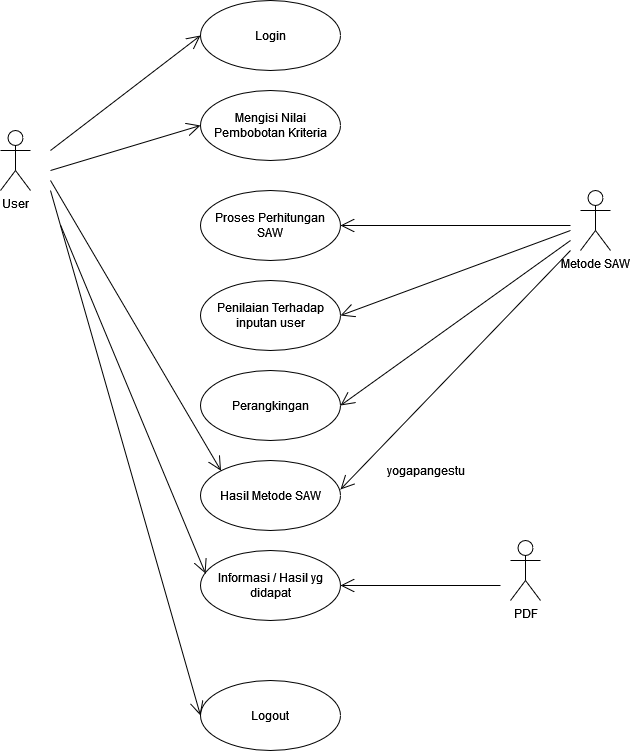

The diagram above was exported from draw.io. Its source (the exported page's mxGraphModel, read from the mxfile embedded in the PNG):
<mxGraphModel dx="782" dy="420" grid="1" gridSize="10" guides="1" tooltips="1" connect="1" arrows="1" fold="1" page="1" pageScale="1" pageWidth="850" pageHeight="1100" math="0" shadow="0">
  <root>
    <mxCell id="0" />
    <mxCell id="1" parent="0" />
    <mxCell id="oOU9rAY8AKOPx_AZUhe5-1" value="User" style="shape=umlActor;verticalLabelPosition=bottom;verticalAlign=top;html=1;" vertex="1" parent="1">
      <mxGeometry x="20" y="160" width="30" height="60" as="geometry" />
    </mxCell>
    <mxCell id="oOU9rAY8AKOPx_AZUhe5-2" value="Login" style="ellipse;whiteSpace=wrap;html=1;" vertex="1" parent="1">
      <mxGeometry x="220" y="30" width="140" height="70" as="geometry" />
    </mxCell>
    <mxCell id="oOU9rAY8AKOPx_AZUhe5-3" value="Logout" style="ellipse;whiteSpace=wrap;html=1;" vertex="1" parent="1">
      <mxGeometry x="220" y="710" width="140" height="70" as="geometry" />
    </mxCell>
    <mxCell id="oOU9rAY8AKOPx_AZUhe5-6" value="" style="endArrow=open;endFill=1;endSize=12;html=1;rounded=0;entryX=0;entryY=0.5;entryDx=0;entryDy=0;" edge="1" parent="1" target="oOU9rAY8AKOPx_AZUhe5-2">
      <mxGeometry width="160" relative="1" as="geometry">
        <mxPoint x="70" y="180" as="sourcePoint" />
        <mxPoint x="230" y="180" as="targetPoint" />
      </mxGeometry>
    </mxCell>
    <mxCell id="oOU9rAY8AKOPx_AZUhe5-8" value="" style="endArrow=open;endFill=1;endSize=12;html=1;rounded=0;entryX=0;entryY=0.5;entryDx=0;entryDy=0;" edge="1" parent="1" target="oOU9rAY8AKOPx_AZUhe5-3">
      <mxGeometry width="160" relative="1" as="geometry">
        <mxPoint x="70" y="220" as="sourcePoint" />
        <mxPoint x="230" y="220" as="targetPoint" />
      </mxGeometry>
    </mxCell>
    <mxCell id="oOU9rAY8AKOPx_AZUhe5-9" value="Mengisi Nilai Pembobotan Kriteria" style="ellipse;whiteSpace=wrap;html=1;" vertex="1" parent="1">
      <mxGeometry x="220" y="120" width="140" height="70" as="geometry" />
    </mxCell>
    <mxCell id="oOU9rAY8AKOPx_AZUhe5-10" value="" style="endArrow=open;endFill=1;endSize=12;html=1;rounded=0;entryX=0;entryY=0.5;entryDx=0;entryDy=0;" edge="1" parent="1" target="oOU9rAY8AKOPx_AZUhe5-9">
      <mxGeometry width="160" relative="1" as="geometry">
        <mxPoint x="70" y="200" as="sourcePoint" />
        <mxPoint x="230" y="200" as="targetPoint" />
      </mxGeometry>
    </mxCell>
    <mxCell id="oOU9rAY8AKOPx_AZUhe5-11" value="&lt;div&gt;Proses Perhitungan &lt;br&gt;&lt;/div&gt;&lt;div&gt;SAW&lt;/div&gt;" style="ellipse;whiteSpace=wrap;html=1;" vertex="1" parent="1">
      <mxGeometry x="220" y="220" width="140" height="70" as="geometry" />
    </mxCell>
    <mxCell id="oOU9rAY8AKOPx_AZUhe5-12" value="Metode SAW" style="shape=umlActor;verticalLabelPosition=bottom;verticalAlign=top;html=1;" vertex="1" parent="1">
      <mxGeometry x="600" y="220" width="30" height="60" as="geometry" />
    </mxCell>
    <mxCell id="oOU9rAY8AKOPx_AZUhe5-13" value="" style="endArrow=open;endFill=1;endSize=12;html=1;rounded=0;entryX=1;entryY=0.5;entryDx=0;entryDy=0;" edge="1" parent="1" target="oOU9rAY8AKOPx_AZUhe5-11">
      <mxGeometry width="160" relative="1" as="geometry">
        <mxPoint x="590" y="255" as="sourcePoint" />
        <mxPoint x="480" y="220" as="targetPoint" />
      </mxGeometry>
    </mxCell>
    <mxCell id="oOU9rAY8AKOPx_AZUhe5-15" value="Penilaian Terhadap inputan user" style="ellipse;whiteSpace=wrap;html=1;" vertex="1" parent="1">
      <mxGeometry x="220" y="310" width="140" height="70" as="geometry" />
    </mxCell>
    <mxCell id="oOU9rAY8AKOPx_AZUhe5-16" value="" style="endArrow=open;endFill=1;endSize=12;html=1;rounded=0;entryX=1;entryY=0.5;entryDx=0;entryDy=0;" edge="1" parent="1" target="oOU9rAY8AKOPx_AZUhe5-15">
      <mxGeometry width="160" relative="1" as="geometry">
        <mxPoint x="590" y="260" as="sourcePoint" />
        <mxPoint x="480" y="370" as="targetPoint" />
      </mxGeometry>
    </mxCell>
    <mxCell id="oOU9rAY8AKOPx_AZUhe5-17" value="Perangkingan" style="ellipse;whiteSpace=wrap;html=1;" vertex="1" parent="1">
      <mxGeometry x="220" y="400" width="140" height="70" as="geometry" />
    </mxCell>
    <mxCell id="oOU9rAY8AKOPx_AZUhe5-18" value="" style="endArrow=open;endFill=1;endSize=12;html=1;rounded=0;entryX=1;entryY=0.5;entryDx=0;entryDy=0;" edge="1" parent="1" target="oOU9rAY8AKOPx_AZUhe5-17">
      <mxGeometry width="160" relative="1" as="geometry">
        <mxPoint x="590" y="270" as="sourcePoint" />
        <mxPoint x="480" y="370" as="targetPoint" />
      </mxGeometry>
    </mxCell>
    <mxCell id="oOU9rAY8AKOPx_AZUhe5-19" value="Hasil Metode SAW" style="ellipse;whiteSpace=wrap;html=1;" vertex="1" parent="1">
      <mxGeometry x="220" y="490" width="140" height="70" as="geometry" />
    </mxCell>
    <mxCell id="oOU9rAY8AKOPx_AZUhe5-20" value="" style="endArrow=open;endFill=1;endSize=12;html=1;rounded=0;entryX=0;entryY=0;entryDx=0;entryDy=0;" edge="1" parent="1" target="oOU9rAY8AKOPx_AZUhe5-19">
      <mxGeometry width="160" relative="1" as="geometry">
        <mxPoint x="70" y="210" as="sourcePoint" />
        <mxPoint x="230" y="210" as="targetPoint" />
      </mxGeometry>
    </mxCell>
    <mxCell id="oOU9rAY8AKOPx_AZUhe5-22" value="Informasi / Hasil yg didapat" style="ellipse;whiteSpace=wrap;html=1;" vertex="1" parent="1">
      <mxGeometry x="220" y="580" width="140" height="70" as="geometry" />
    </mxCell>
    <mxCell id="oOU9rAY8AKOPx_AZUhe5-23" value="PDF" style="shape=umlActor;verticalLabelPosition=bottom;verticalAlign=top;html=1;" vertex="1" parent="1">
      <mxGeometry x="530" y="570" width="30" height="60" as="geometry" />
    </mxCell>
    <mxCell id="oOU9rAY8AKOPx_AZUhe5-24" value="" style="endArrow=open;endFill=1;endSize=12;html=1;rounded=0;entryX=1;entryY=0.5;entryDx=0;entryDy=0;" edge="1" parent="1" target="oOU9rAY8AKOPx_AZUhe5-22">
      <mxGeometry width="160" relative="1" as="geometry">
        <mxPoint x="520" y="615" as="sourcePoint" />
        <mxPoint x="480" y="670" as="targetPoint" />
      </mxGeometry>
    </mxCell>
    <mxCell id="oOU9rAY8AKOPx_AZUhe5-25" value="" style="endArrow=open;endFill=1;endSize=12;html=1;rounded=0;entryX=0.036;entryY=0.329;entryDx=0;entryDy=0;entryPerimeter=0;" edge="1" parent="1" target="oOU9rAY8AKOPx_AZUhe5-22">
      <mxGeometry width="160" relative="1" as="geometry">
        <mxPoint x="80" y="254.5" as="sourcePoint" />
        <mxPoint x="210" y="600" as="targetPoint" />
      </mxGeometry>
    </mxCell>
    <mxCell id="oOU9rAY8AKOPx_AZUhe5-26" value="yogapangestu" style="text;html=1;align=center;verticalAlign=middle;resizable=0;points=[];autosize=1;strokeColor=none;fillColor=none;" vertex="1" parent="1">
      <mxGeometry x="400" y="490" width="90" height="20" as="geometry" />
    </mxCell>
    <mxCell id="oOU9rAY8AKOPx_AZUhe5-27" value="" style="endArrow=open;endFill=1;endSize=12;html=1;rounded=0;entryX=1;entryY=0.414;entryDx=0;entryDy=0;entryPerimeter=0;" edge="1" parent="1" target="oOU9rAY8AKOPx_AZUhe5-19">
      <mxGeometry width="160" relative="1" as="geometry">
        <mxPoint x="590" y="280" as="sourcePoint" />
        <mxPoint x="480" y="440" as="targetPoint" />
      </mxGeometry>
    </mxCell>
  </root>
</mxGraphModel>